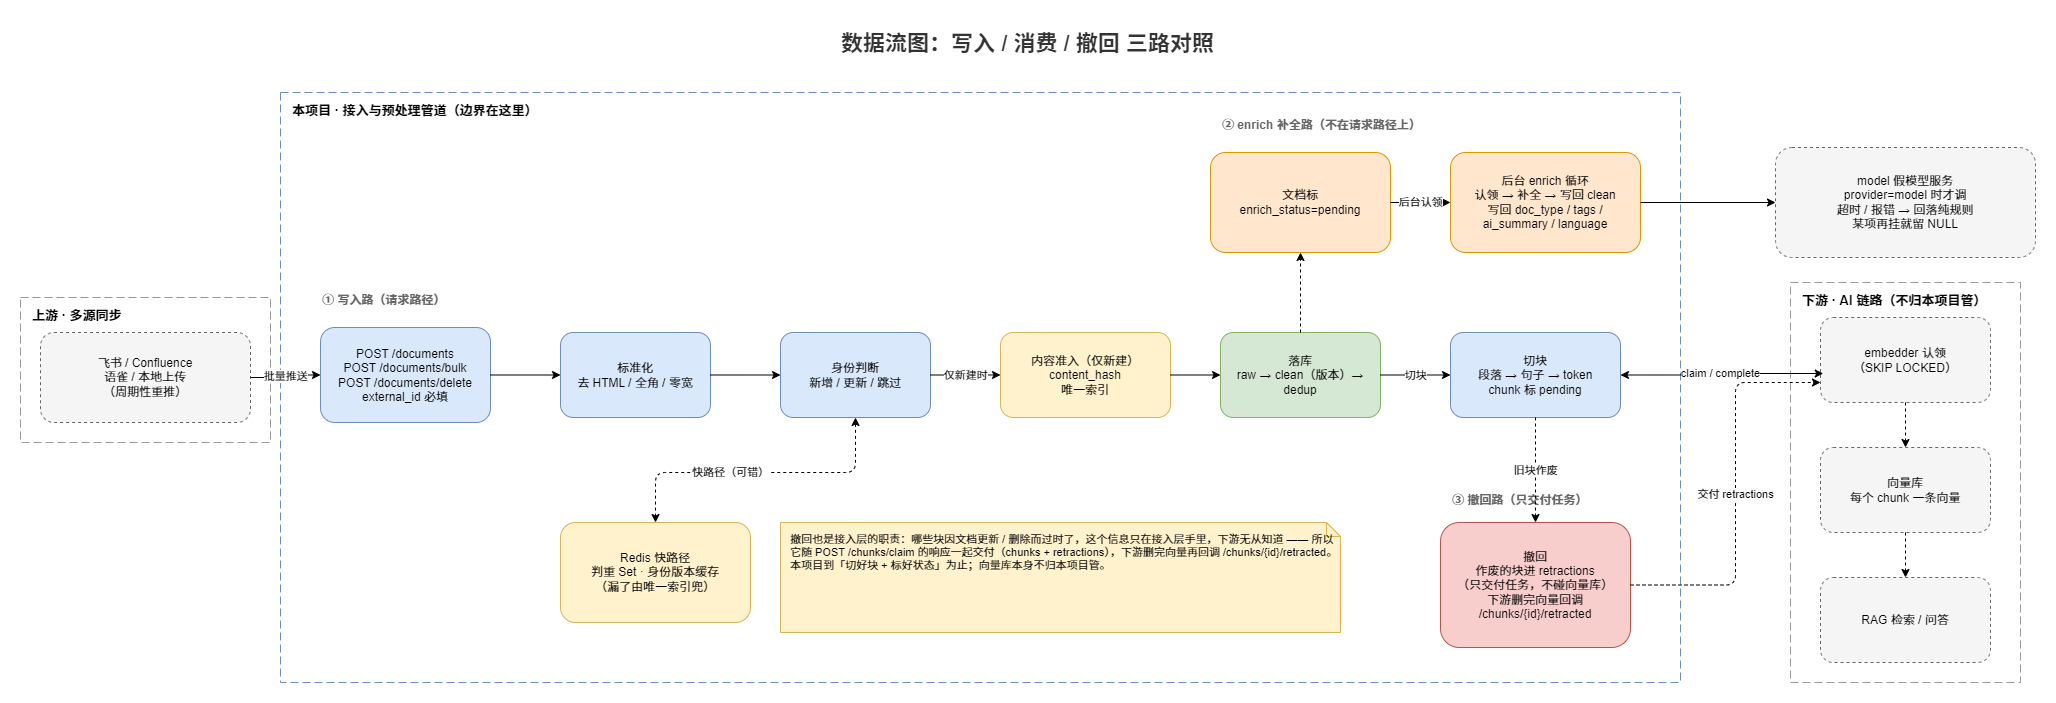

The diagram above was exported from draw.io. Its source (the exported page's mxGraphModel, read from the mxfile embedded in the PNG):
<mxGraphModel dx="994" dy="676" grid="1" gridSize="10" guides="1" tooltips="1" connect="1" arrows="1" fold="1" page="1" pageScale="1" pageWidth="2070" pageHeight="860" math="0" shadow="0">
  <root>
    <mxCell id="0" />
    <mxCell id="1" parent="0" />
    <mxCell id="title" value="数据流图：写入 / 消费 / 撤回 三路对照" style="text;html=1;whiteSpace=wrap;strokeColor=none;fillColor=none;align=center;verticalAlign=middle;fontStyle=1;fontSize=22;fontColor=#333333;fontFamily=Helvetica;" parent="1" vertex="1">
      <mxGeometry x="10" y="48" width="2015" height="48" as="geometry" />
    </mxCell>
    <mxCell id="frame-up" value="上游 · 多源同步" style="rounded=0;whiteSpace=wrap;html=1;container=1;collapsible=0;recursiveResize=1;fillColor=none;strokeColor=#999999;dashed=1;dashPattern=8 4;verticalAlign=top;align=left;spacingLeft=10;spacingTop=4;fontStyle=1;fontSize=13;fontFamily=Helvetica;" parent="1" vertex="1">
      <mxGeometry x="10" y="325" width="250" height="145" as="geometry" />
    </mxCell>
    <mxCell id="up" value="飞书 / Confluence&#10;语雀 / 本地上传&#10;（周期性重推）" style="rounded=1;whiteSpace=wrap;html=1;fillColor=#f5f5f5;strokeColor=#666666;dashed=1;fontFamily=Helvetica;fontSize=12;" parent="frame-up" vertex="1">
      <mxGeometry x="20" y="35" width="210" height="90" as="geometry" />
    </mxCell>
    <mxCell id="frame-me" value="本项目 · 接入与预处理管道（边界在这里）" style="rounded=0;whiteSpace=wrap;html=1;container=1;collapsible=0;recursiveResize=1;fillColor=none;strokeColor=#6c8ebf;dashed=1;dashPattern=8 4;verticalAlign=top;align=left;spacingLeft=10;spacingTop=4;fontStyle=1;fontSize=13;fontFamily=Helvetica;" parent="1" vertex="1">
      <mxGeometry x="270" y="120" width="1400" height="590" as="geometry" />
    </mxCell>
    <mxCell id="lane-write" value="① 写入路（请求路径）" style="text;html=1;whiteSpace=wrap;strokeColor=none;fillColor=none;align=left;verticalAlign=middle;fontStyle=1;fontSize=12;fontColor=#666666;fontFamily=Helvetica;" parent="frame-me" vertex="1">
      <mxGeometry x="40" y="195" width="240" height="26" as="geometry" />
    </mxCell>
    <mxCell id="lane-enrich" value="② enrich 补全路（不在请求路径上）" style="text;html=1;whiteSpace=wrap;strokeColor=none;fillColor=none;align=left;verticalAlign=middle;fontStyle=1;fontSize=12;fontColor=#666666;fontFamily=Helvetica;" parent="frame-me" vertex="1">
      <mxGeometry x="940" y="20" width="340" height="26" as="geometry" />
    </mxCell>
    <mxCell id="lane-retract" value="③ 撤回路（只交付任务）" style="text;html=1;whiteSpace=wrap;strokeColor=none;fillColor=none;align=left;verticalAlign=middle;fontStyle=1;fontSize=12;fontColor=#666666;fontFamily=Helvetica;" parent="frame-me" vertex="1">
      <mxGeometry x="1170" y="395" width="220" height="26" as="geometry" />
    </mxCell>
    <mxCell id="ingress" value="POST /documents&#10;POST /documents/bulk&#10;POST /documents/delete&#10;external_id 必填" style="rounded=1;whiteSpace=wrap;html=1;fillColor=#dae8fc;strokeColor=#6c8ebf;fontFamily=Helvetica;fontSize=12;" parent="frame-me" vertex="1">
      <mxGeometry x="40" y="235" width="170" height="95" as="geometry" />
    </mxCell>
    <mxCell id="normalize" value="标准化&#10;去 HTML / 全角 / 零宽" style="rounded=1;whiteSpace=wrap;html=1;fillColor=#dae8fc;strokeColor=#6c8ebf;fontFamily=Helvetica;fontSize=12;" parent="frame-me" vertex="1">
      <mxGeometry x="280" y="240" width="150" height="85" as="geometry" />
    </mxCell>
    <mxCell id="identity" value="身份判断&#10;新增 / 更新 / 跳过" style="rounded=1;whiteSpace=wrap;html=1;fillColor=#dae8fc;strokeColor=#6c8ebf;fontFamily=Helvetica;fontSize=12;" parent="frame-me" vertex="1">
      <mxGeometry x="500" y="240" width="150" height="85" as="geometry" />
    </mxCell>
    <mxCell id="dedup" value="内容准入（仅新建）&#10;content_hash&#10;唯一索引" style="rounded=1;whiteSpace=wrap;html=1;fillColor=#fff2cc;strokeColor=#d6b656;fontFamily=Helvetica;fontSize=12;" parent="frame-me" vertex="1">
      <mxGeometry x="720" y="240" width="170" height="85" as="geometry" />
    </mxCell>
    <mxCell id="persist" value="落库&#10;raw → clean（版本）→ dedup" style="rounded=1;whiteSpace=wrap;html=1;fillColor=#d5e8d4;strokeColor=#82b366;fontFamily=Helvetica;fontSize=12;" parent="frame-me" vertex="1">
      <mxGeometry x="940" y="240" width="160" height="85" as="geometry" />
    </mxCell>
    <mxCell id="chunk" value="切块&#10;段落 → 句子 → token&#10;chunk 标 pending" style="rounded=1;whiteSpace=wrap;html=1;fillColor=#dae8fc;strokeColor=#6c8ebf;fontFamily=Helvetica;fontSize=12;" parent="frame-me" vertex="1">
      <mxGeometry x="1170" y="240" width="170" height="85" as="geometry" />
    </mxCell>
    <mxCell id="enrich" value="文档标&#10;enrich_status=pending" style="rounded=1;whiteSpace=wrap;html=1;fillColor=#ffe6cc;strokeColor=#d79b00;fontFamily=Helvetica;fontSize=12;" parent="frame-me" vertex="1">
      <mxGeometry x="930" y="60" width="180" height="100" as="geometry" />
    </mxCell>
    <mxCell id="enrichloop" value="后台 enrich 循环&#10;认领 → 补全 → 写回 clean&#10;写回 doc_type / tags /&#10;ai_summary / language" style="rounded=1;whiteSpace=wrap;html=1;fillColor=#ffe6cc;strokeColor=#d79b00;fontFamily=Helvetica;fontSize=12;" parent="frame-me" vertex="1">
      <mxGeometry x="1170" y="60" width="190" height="100" as="geometry" />
    </mxCell>
    <mxCell id="redis" value="Redis 快路径&#10;判重 Set · 身份版本缓存&#10;（漏了由唯一索引兜）" style="rounded=1;whiteSpace=wrap;html=1;fillColor=#fff2cc;strokeColor=#d6b656;fontFamily=Helvetica;fontSize=12;" parent="frame-me" vertex="1">
      <mxGeometry x="280" y="430" width="190" height="100" as="geometry" />
    </mxCell>
    <mxCell id="retract" value="撤回&#10;作废的块进 retractions&#10;（只交付任务，不碰向量库）&#10;下游删完向量回调&#10;/chunks/{id}/retracted" style="rounded=1;whiteSpace=wrap;html=1;fillColor=#f8cecc;strokeColor=#b85450;fontFamily=Helvetica;fontSize=12;" parent="frame-me" vertex="1">
      <mxGeometry x="1160" y="430" width="190" height="125" as="geometry" />
    </mxCell>
    <mxCell id="note-boundary" value="撤回也是接入层的职责：哪些块因文档更新 / 删除而过时了，这个信息只在接入层手里，下游无从知道 —— 所以它随 POST /chunks/claim 的响应一起交付（chunks + retractions），下游删完向量再回调 /chunks/{id}/retracted。&#10;本项目到「切好块 + 标好状态」为止；向量库本身不归本项目管。" style="shape=note;whiteSpace=wrap;html=1;size=14;fillColor=#fff2cc;strokeColor=#d6b656;align=left;verticalAlign=top;spacingLeft=8;spacingTop=4;fontFamily=Helvetica;fontSize=11;" parent="frame-me" vertex="1">
      <mxGeometry x="500" y="430" width="560" height="110" as="geometry" />
    </mxCell>
    <mxCell id="e-ingress-normalize" value="" style="edgeStyle=orthogonalEdgeStyle;rounded=1;orthogonalLoop=1;jettySize=auto;html=1;endArrow=classic;endFill=1;fontFamily=Helvetica;fontSize=11;exitX=1;exitY=0.5;entryX=0;entryY=0.5;" parent="frame-me" source="ingress" target="normalize" edge="1">
      <mxGeometry relative="1" as="geometry" />
    </mxCell>
    <mxCell id="e-normalize-identity" value="" style="edgeStyle=orthogonalEdgeStyle;rounded=1;orthogonalLoop=1;jettySize=auto;html=1;endArrow=classic;endFill=1;fontFamily=Helvetica;fontSize=11;exitX=1;exitY=0.5;entryX=0;entryY=0.5;" parent="frame-me" source="normalize" target="identity" edge="1">
      <mxGeometry relative="1" as="geometry" />
    </mxCell>
    <mxCell id="e-identity-dedup" value="仅新建时" style="edgeStyle=orthogonalEdgeStyle;rounded=1;orthogonalLoop=1;jettySize=auto;html=1;endArrow=classic;endFill=1;labelBackgroundColor=#ffffff;fontFamily=Helvetica;fontSize=11;exitX=1;exitY=0.5;entryX=0;entryY=0.5;" parent="frame-me" source="identity" target="dedup" edge="1">
      <mxGeometry relative="1" as="geometry" />
    </mxCell>
    <mxCell id="e-dedup-persist" value="" style="edgeStyle=orthogonalEdgeStyle;rounded=1;orthogonalLoop=1;jettySize=auto;html=1;endArrow=classic;endFill=1;fontFamily=Helvetica;fontSize=11;exitX=1;exitY=0.5;entryX=0;entryY=0.5;" parent="frame-me" source="dedup" target="persist" edge="1">
      <mxGeometry relative="1" as="geometry" />
    </mxCell>
    <mxCell id="e-persist-chunk" value="切块" style="edgeStyle=orthogonalEdgeStyle;rounded=1;orthogonalLoop=1;jettySize=auto;html=1;endArrow=classic;endFill=1;labelBackgroundColor=#ffffff;fontFamily=Helvetica;fontSize=11;exitX=1;exitY=0.5;entryX=0;entryY=0.5;" parent="frame-me" source="persist" target="chunk" edge="1">
      <mxGeometry relative="1" as="geometry" />
    </mxCell>
    <mxCell id="e-persist-enrich" value="" style="edgeStyle=orthogonalEdgeStyle;rounded=1;orthogonalLoop=1;jettySize=auto;html=1;endArrow=classic;endFill=1;dashed=1;fontFamily=Helvetica;fontSize=11;exitX=0.5;exitY=0;entryX=0.5;entryY=1;" parent="frame-me" source="persist" target="enrich" edge="1">
      <mxGeometry relative="1" as="geometry" />
    </mxCell>
    <mxCell id="e-enrich-enrichloop" value="后台认领" style="edgeStyle=orthogonalEdgeStyle;rounded=1;orthogonalLoop=1;jettySize=auto;html=1;endArrow=classic;endFill=1;labelBackgroundColor=#ffffff;fontFamily=Helvetica;fontSize=11;exitX=1;exitY=0.5;entryX=0;entryY=0.5;" parent="frame-me" source="enrich" target="enrichloop" edge="1">
      <mxGeometry relative="1" as="geometry" />
    </mxCell>
    <mxCell id="e-chunk-retract" value="旧块作废" style="edgeStyle=orthogonalEdgeStyle;rounded=1;orthogonalLoop=1;jettySize=auto;html=1;endArrow=classic;endFill=1;dashed=1;labelBackgroundColor=#ffffff;fontFamily=Helvetica;fontSize=11;exitX=0.5;exitY=1;entryX=0.5;entryY=0;" parent="frame-me" source="chunk" target="retract" edge="1">
      <mxGeometry relative="1" as="geometry" />
    </mxCell>
    <mxCell id="frame-down" value="下游 · AI 链路（不归本项目管）" style="rounded=0;whiteSpace=wrap;html=1;container=1;collapsible=0;recursiveResize=1;fillColor=none;strokeColor=#999999;dashed=1;dashPattern=8 4;verticalAlign=top;align=left;spacingLeft=10;spacingTop=4;fontStyle=1;fontSize=13;fontFamily=Helvetica;" parent="1" vertex="1">
      <mxGeometry x="1780" y="310" width="230" height="400" as="geometry" />
    </mxCell>
    <mxCell id="worker" value="embedder 认领&#10;（SKIP LOCKED）" style="rounded=1;whiteSpace=wrap;html=1;fillColor=#f5f5f5;strokeColor=#666666;dashed=1;fontFamily=Helvetica;fontSize=12;" parent="frame-down" vertex="1">
      <mxGeometry x="30" y="35" width="170" height="85" as="geometry" />
    </mxCell>
    <mxCell id="vecstore" value="向量库&#10;每个 chunk 一条向量" style="rounded=1;whiteSpace=wrap;html=1;fillColor=#f5f5f5;strokeColor=#666666;dashed=1;fontFamily=Helvetica;fontSize=12;" parent="frame-down" vertex="1">
      <mxGeometry x="30" y="165" width="170" height="85" as="geometry" />
    </mxCell>
    <mxCell id="rag" value="RAG 检索 / 问答" style="rounded=1;whiteSpace=wrap;html=1;fillColor=#f5f5f5;strokeColor=#666666;dashed=1;fontFamily=Helvetica;fontSize=12;" parent="frame-down" vertex="1">
      <mxGeometry x="30" y="295" width="170" height="85" as="geometry" />
    </mxCell>
    <mxCell id="e-worker-vec" value="" style="edgeStyle=orthogonalEdgeStyle;rounded=1;orthogonalLoop=1;jettySize=auto;html=1;endArrow=classic;endFill=1;dashed=1;fontFamily=Helvetica;fontSize=11;exitX=0.5;exitY=1;entryX=0.5;entryY=0;" parent="frame-down" source="worker" target="vecstore" edge="1">
      <mxGeometry relative="1" as="geometry" />
    </mxCell>
    <mxCell id="e-vec-rag" value="" style="edgeStyle=orthogonalEdgeStyle;rounded=1;orthogonalLoop=1;jettySize=auto;html=1;endArrow=classic;endFill=1;dashed=1;fontFamily=Helvetica;fontSize=11;exitX=0.5;exitY=1;entryX=0.5;entryY=0;" parent="frame-down" source="vecstore" target="rag" edge="1">
      <mxGeometry relative="1" as="geometry" />
    </mxCell>
    <mxCell id="model" value="model 假模型服务&#10;provider=model 时才调&#10;超时 / 报错 → 回落纯规则&#10;某项再挂就留 NULL" style="rounded=1;whiteSpace=wrap;html=1;fillColor=#f5f5f5;strokeColor=#666666;dashed=1;fontFamily=Helvetica;fontSize=12;" parent="1" vertex="1">
      <mxGeometry x="1765" y="175" width="260" height="110" as="geometry" />
    </mxCell>
    <mxCell id="e-up-ingress" value="批量推送" style="edgeStyle=orthogonalEdgeStyle;rounded=1;orthogonalLoop=1;jettySize=auto;html=1;endArrow=classic;endFill=1;labelBackgroundColor=#ffffff;fontFamily=Helvetica;fontSize=11;exitX=1;exitY=0.5;entryX=0;entryY=0.5;" parent="1" source="up" target="ingress" edge="1">
      <mxGeometry relative="1" as="geometry" />
    </mxCell>
    <mxCell id="e-identity-redis" value="快路径（可错）" style="edgeStyle=orthogonalEdgeStyle;rounded=1;orthogonalLoop=1;jettySize=auto;html=1;endArrow=classic;endFill=1;startArrow=classic;startFill=1;dashed=1;labelBackgroundColor=#ffffff;fontFamily=Helvetica;fontSize=11;exitX=0.5;exitY=1;entryX=0.5;entryY=0;" parent="1" source="identity" target="redis" edge="1">
      <mxGeometry x="0.1803" relative="1" as="geometry">
        <Array as="points">
          <mxPoint x="845" y="500" />
          <mxPoint x="645" y="500" />
        </Array>
        <mxPoint as="offset" />
      </mxGeometry>
    </mxCell>
    <mxCell id="e-enrichloop-model" value="" style="edgeStyle=orthogonalEdgeStyle;rounded=1;orthogonalLoop=1;jettySize=auto;html=1;endArrow=classic;endFill=1;fontFamily=Helvetica;fontSize=11;exitX=1;exitY=0.5;entryX=0;entryY=0.5;" parent="1" source="enrichloop" target="model" edge="1">
      <mxGeometry relative="1" as="geometry" />
    </mxCell>
    <mxCell id="e-chunk-worker" value="claim / complete" style="edgeStyle=orthogonalEdgeStyle;rounded=1;orthogonalLoop=1;jettySize=auto;html=1;endArrow=classic;endFill=1;startArrow=classic;startFill=1;labelBackgroundColor=#ffffff;fontFamily=Helvetica;fontSize=11;exitX=1;exitY=0.5;entryX=0.016;entryY=0.659;entryDx=0;entryDy=0;entryPerimeter=0;" parent="1" source="chunk" target="worker" edge="1">
      <mxGeometry relative="1" as="geometry" />
    </mxCell>
    <mxCell id="e-retract-worker" value="交付 retractions" style="edgeStyle=orthogonalEdgeStyle;rounded=1;orthogonalLoop=1;jettySize=auto;html=1;endArrow=classic;endFill=1;dashed=1;labelBackgroundColor=#ffffff;fontFamily=Helvetica;fontSize=11;exitX=1;exitY=0.5;" parent="1" source="retract" target="worker" edge="1">
      <mxGeometry relative="1" as="geometry">
        <Array as="points">
          <mxPoint x="1725" y="613" />
          <mxPoint x="1725" y="410" />
        </Array>
      </mxGeometry>
    </mxCell>
  </root>
</mxGraphModel>